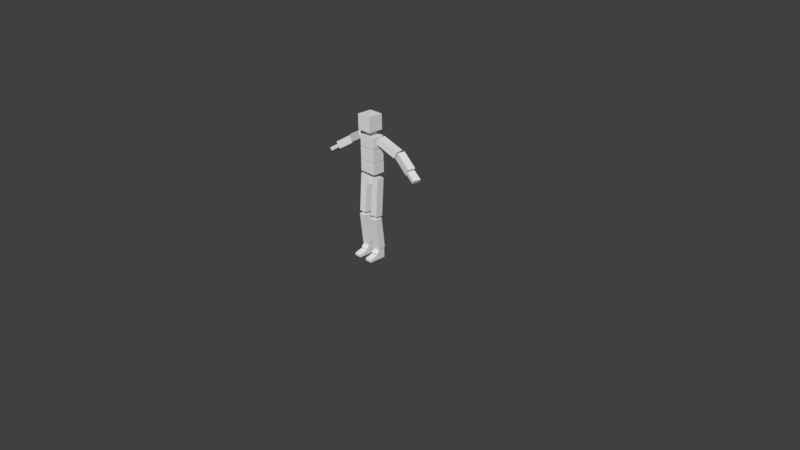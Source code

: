 # Source: block_character03.blend  (saved by Blender 2.78.0; exported with 4.5.12 LTS)
import bpy
from mathutils import Matrix  # noqa: F401  (used for matrix-valued properties, if any)

bpy.ops.wm.read_factory_settings(use_empty=True)
scene = bpy.context.scene
scene.name = 'Scene'

# ---- collections
col_collection_1 = bpy.data.collections.new('Collection 1'); scene.collection.children.link(col_collection_1)

# ---- materials (node trees are filled in below, after node groups)
mat_material_001 = bpy.data.materials.new('Material.001')
mat_material_001.alpha_threshold = 0.0
mat_material_001.use_transparent_shadow = False
mat_material_001.roughness = 0.5
mat_material_001.line_color = (0.0, 0.0, 0.0, 1.0)

# ---- material node trees

# ---- world
world_world = bpy.data.worlds.new('World'); scene.world = world_world
world_world.color = (0.05088, 0.05088, 0.05088)
world_world.use_sun_shadow = False
world_world.sun_shadow_jitter_overblur = 0.0
world_world.cycles.sampling_method = 'MANUAL'

# ---- cameras
cam_camera = bpy.data.cameras.new('Camera')
cam_camera.clip_end = 100.0
cam_camera.lens = 35.0
cam_camera.sensor_width = 32.0
cam_camera.sensor_height = 18.0
cam_camera.ortho_scale = 7.314
cam_camera.dof.focus_distance = 0.0
cam_camera.dof.aperture_fstop = 128.0

# ---- lights
light_lamp = bpy.data.lights.new('Lamp', 'POINT')
light_lamp.transmission_factor = 0.0
light_lamp.cutoff_distance = 30.0
light_lamp.energy = 100.0
light_lamp.shadow_buffer_clip_start = 1.001
light_lamp.shadow_soft_size = 0.1
light_lamp.shadow_maximum_resolution = 0.006
light_lamp.use_absolute_resolution = True

# ---- meshes
me_cube_001 = bpy.data.meshes.new('Cube.001')
me_cube_001.from_pydata([(0.1254, 0.06442, 1.557), (0.1421, -0.03418, 1.557), (0.1914, -0.02585, 1.643), (0.1747, 0.07275, 1.643), (0.3707, 0.1247, 1.425), (0.3845, 0.02561, 1.425), (0.434, 0.0325, 1.512), (0.4202, 0.1315, 1.512), (0.04, -5.662e-07, 1.142), (0.04, 0.1, 1.142), (0.04, 2.98e-08, 0.97), (0.04, 0.1, 0.97), (0.15, 0.06129, 0.1378), (0.15, -0.03819, 0.1276), (0.05, -0.03819, 0.1276), (0.05, 0.06129, 0.1378), (0.15, 0.01679, 0.5678), (0.15, -0.08291, 0.5601), (0.05, -0.08291, 0.5601), (0.05, 0.01679, 0.5678), (0.15, 0.02571, 0.593), (0.15, -0.07405, 0.5999), (0.05, -0.07405, 0.5999), (0.05, 0.02571, 0.593), (0.15, 0.06439, 1.096), (0.15, -0.03536, 1.103), (0.05, -0.03536, 1.103), (0.05, 0.06439, 1.096), (0.117, 0.1, 1.15), (0.117, -0.06, 1.15), (0.117, 0.1, 1.3), (0.117, -0.06, 1.3), (0.1155, 0.1, 1.48), (0.1155, -0.06, 1.48), (0.1155, 0.1, 1.63), (0.1155, -0.06, 1.63), (0.05, 0.06, 1.63), (0.05, -0.03, 1.63), (0.05, 0.06, 1.7), (0.05, -0.03, 1.7), (0.1, 0.1, 1.7), (0.1, -0.1, 1.7), (0.1, 0.1, 1.9), (0.1, -0.1, 1.9), (0.3975, 0.1484, 1.417), (0.3823, 0.04961, 1.417), (0.4317, 0.04199, 1.503), (0.447, 0.1408, 1.503), (0.6225, 0.1047, 1.28), (0.6047, 0.006318, 1.28), (0.6539, -0.002586, 1.366), (0.6717, 0.09582, 1.366), (0.6389, 0.1001, 1.297), (0.6206, 0.001774, 1.297), (0.6434, -0.002467, 1.337), (0.6617, 0.09585, 1.337), (0.7608, 0.08185, 1.221), (0.7425, -0.01646, 1.221), (0.7653, -0.0207, 1.261), (0.7836, 0.07761, 1.261), (0.15, 0.05, 0.12), (0.15, -0.03, 0.12), (0.05, -0.03, 0.12), (0.05, 0.05, 0.12), (0.15, 0.05, 0.0), (0.15, -0.03, 0.0), (0.05, -0.03, 0.0), (0.05, 0.05, 0.0), (0.15, -0.08, 0.06), (0.05, -0.08, 0.06), (0.15, -0.08, 0.0), (0.05, -0.08, 0.0), (0.15, -0.18, 0.03), (0.05, -0.18, 0.03), (0.15, -0.18, 0.0), (0.05, -0.18, 0.0), (0.15, -0.07, 0.08), (0.05, -0.07, 0.08), (0.15, -0.07, 0.0), (0.05, -0.07, 0.0), (0.1155, 0.1, 1.47), (0.1155, -0.06, 1.47), (0.1155, 0.1, 1.31), (0.1155, -0.06, 1.31), (-0.1254, 0.06442, 1.557), (-0.1421, -0.03418, 1.557), (-0.1914, -0.02585, 1.643), (-0.1747, 0.07275, 1.643), (-0.3707, 0.1247, 1.425), (-0.3845, 0.02561, 1.425), (-0.434, 0.0325, 1.512), (-0.4202, 0.1315, 1.512), (-0.04, -5.662e-07, 1.142), (-0.04, 0.1, 1.142), (-0.04, 2.98e-08, 0.97), (-0.04, 0.1, 0.97), (-0.15, 0.06129, 0.1378), (-0.15, -0.03819, 0.1276), (-0.05, -0.03819, 0.1276), (-0.05, 0.06129, 0.1378), (-0.15, 0.01679, 0.5678), (-0.15, -0.08291, 0.5601), (-0.05, -0.08291, 0.5601), (-0.05, 0.01679, 0.5678), (-0.15, 0.02571, 0.593), (-0.15, -0.07405, 0.5999), (-0.05, -0.07405, 0.5999), (-0.05, 0.02571, 0.593), (-0.15, 0.06439, 1.096), (-0.15, -0.03536, 1.103), (-0.05, -0.03536, 1.103), (-0.05, 0.06439, 1.096), (-0.117, 0.1, 1.15), (-0.117, -0.06, 1.15), (-0.117, 0.1, 1.3), (-0.117, -0.06, 1.3), (-0.1155, 0.1, 1.48), (-0.1155, -0.06, 1.48), (-0.1155, 0.1, 1.63), (-0.1155, -0.06, 1.63), (-0.05, 0.06, 1.63), (-0.05, -0.03, 1.63), (-0.05, 0.06, 1.7), (-0.05, -0.03, 1.7), (-0.1, 0.1, 1.7), (-0.1, -0.1, 1.7), (-0.1, 0.1, 1.9), (-0.1, -0.1, 1.9), (-0.3975, 0.1484, 1.417), (-0.3823, 0.04961, 1.417), (-0.4317, 0.04199, 1.503), (-0.447, 0.1408, 1.503), (-0.6225, 0.1047, 1.28), (-0.6047, 0.006318, 1.28), (-0.6539, -0.002586, 1.366), (-0.6717, 0.09582, 1.366), (-0.6389, 0.1001, 1.297), (-0.6206, 0.001774, 1.297), (-0.6434, -0.002467, 1.337), (-0.6617, 0.09585, 1.337), (-0.7608, 0.08185, 1.221), (-0.7425, -0.01646, 1.221), (-0.7653, -0.0207, 1.261), (-0.7836, 0.07761, 1.261), (0.0, 0.1, 1.142), (0.0, 3.874e-07, 1.142), (0.0, 0.1, 0.97), (0.0, 2.086e-07, 0.97), (0.0, -0.06, 1.15), (0.0, 0.1, 1.15), (0.0, -0.06, 1.3), (0.0, 0.1, 1.3), (0.0, -0.06, 1.48), (0.0, 0.1, 1.48), (0.0, -0.06, 1.63), (0.0, 0.1, 1.63), (0.0, -0.03, 1.63), (0.0, 0.06, 1.63), (0.0, -0.03, 1.7), (0.0, 0.06, 1.7), (0.0, -0.1, 1.7), (0.0, 0.1, 1.7), (0.0, -0.1, 1.9), (0.0, 0.1, 1.9), (-0.15, 0.05, 0.12), (-0.15, -0.03, 0.12), (-0.05, -0.03, 0.12), (-0.05, 0.05, 0.12), (-0.15, 0.05, 0.0), (-0.15, -0.03, 0.0), (-0.05, -0.03, 0.0), (-0.05, 0.05, 0.0), (-0.15, -0.08, 0.06), (-0.05, -0.08, 0.06), (-0.15, -0.08, 0.0), (-0.05, -0.08, 0.0), (-0.15, -0.18, 0.03), (-0.05, -0.18, 0.03), (-0.15, -0.18, 0.0), (-0.05, -0.18, 0.0), (-0.15, -0.07, 0.08), (-0.05, -0.07, 0.08), (-0.15, -0.07, 0.0), (-0.05, -0.07, 0.0), (-0.1155, 0.1, 1.47), (-0.1155, -0.06, 1.47), (0.0, -0.06, 1.47), (0.0, 0.1, 1.47), (-0.1155, 0.1, 1.31), (-0.1155, -0.06, 1.31), (0.0, -0.06, 1.31), (0.0, 0.1, 1.31)], [], [(5, 1, 0, 4), (7, 6, 5, 4), (3, 7, 4, 0), (7, 3, 2, 6), (3, 0, 1, 2), (6, 2, 1, 5), (11, 10, 147, 146), (9, 11, 146, 144), (11, 9, 8, 10), (9, 144, 145, 8), (10, 8, 145, 147), (12, 13, 14, 15), (16, 19, 18, 17), (12, 16, 17, 13), (13, 17, 18, 14), (14, 18, 19, 15), (16, 12, 15, 19), (20, 21, 22, 23), (24, 27, 26, 25), (20, 24, 25, 21), (21, 25, 26, 22), (22, 26, 27, 23), (24, 20, 23, 27), (28, 29, 148, 149), (30, 151, 150, 31), (28, 30, 31, 29), (29, 31, 150, 148), (30, 28, 149, 151), (32, 33, 152, 153), (34, 155, 154, 35), (32, 34, 35, 33), (33, 35, 154, 152), (34, 32, 153, 155), (36, 37, 156, 157), (38, 159, 158, 39), (36, 38, 39, 37), (37, 39, 158, 156), (38, 36, 157, 159), (40, 41, 160, 161), (42, 163, 162, 43), (40, 42, 43, 41), (41, 43, 162, 160), (42, 40, 161, 163), (49, 45, 44, 48), (51, 50, 49, 48), (47, 51, 48, 44), (51, 47, 46, 50), (47, 44, 45, 46), (50, 46, 45, 49), (57, 53, 52, 56), (59, 58, 57, 56), (55, 59, 56, 52), (59, 55, 54, 58), (55, 52, 53, 54), (58, 54, 53, 57), (60, 63, 62, 61), (64, 65, 66, 67), (60, 61, 65, 64), (62, 63, 67, 66), (63, 60, 64, 67), (62, 66, 79, 77), (68, 70, 71, 69), (72, 73, 75, 74), (70, 68, 72, 74), (68, 69, 73, 72), (69, 71, 75, 73), (71, 70, 74, 75), (76, 77, 79, 78), (65, 61, 76, 78), (66, 65, 78, 79), (61, 62, 77, 76), (80, 187, 186, 81), (82, 83, 190, 191), (187, 80, 82, 191), (81, 186, 190, 83), (80, 81, 83, 82), (89, 88, 84, 85), (91, 88, 89, 90), (87, 84, 88, 91), (91, 90, 86, 87), (87, 86, 85, 84), (90, 89, 85, 86), (95, 146, 147, 94), (93, 144, 146, 95), (95, 94, 92, 93), (93, 92, 145, 144), (94, 147, 145, 92), (96, 99, 98, 97), (100, 101, 102, 103), (96, 97, 101, 100), (97, 98, 102, 101), (98, 99, 103, 102), (100, 103, 99, 96), (104, 107, 106, 105), (108, 109, 110, 111), (104, 105, 109, 108), (105, 106, 110, 109), (106, 107, 111, 110), (108, 111, 107, 104), (112, 149, 148, 113), (114, 115, 150, 151), (112, 113, 115, 114), (113, 148, 150, 115), (114, 151, 149, 112), (116, 153, 152, 117), (118, 119, 154, 155), (116, 117, 119, 118), (117, 152, 154, 119), (118, 155, 153, 116), (120, 157, 156, 121), (122, 123, 158, 159), (120, 121, 123, 122), (121, 156, 158, 123), (122, 159, 157, 120), (124, 161, 160, 125), (126, 127, 162, 163), (124, 125, 127, 126), (125, 160, 162, 127), (126, 163, 161, 124), (133, 132, 128, 129), (135, 132, 133, 134), (131, 128, 132, 135), (135, 134, 130, 131), (131, 130, 129, 128), (134, 133, 129, 130), (141, 140, 136, 137), (143, 140, 141, 142), (139, 136, 140, 143), (143, 142, 138, 139), (139, 138, 137, 136), (142, 141, 137, 138), (164, 165, 166, 167), (168, 171, 170, 169), (164, 168, 169, 165), (166, 170, 171, 167), (167, 171, 168, 164), (166, 181, 183, 170), (172, 173, 175, 174), (176, 178, 179, 177), (174, 178, 176, 172), (172, 176, 177, 173), (173, 177, 179, 175), (175, 179, 178, 174), (180, 182, 183, 181), (169, 182, 180, 165), (170, 183, 182, 169), (165, 180, 181, 166), (184, 185, 186, 187), (188, 191, 190, 189), (187, 191, 188, 184), (185, 189, 190, 186), (184, 188, 189, 185)])
_uv = me_cube_001.uv_layers.new(name='UVMap')
_uv.uv.foreach_set('vector', [0.891, 0.7687, 0.891, 0.9071, 0.8304, 0.9071, 0.8304, 0.7687, 0.2727, 0.986, 0.2727, 0.9251, 0.3252, 0.9251, 0.3252, 0.986, 0.7395, 0.487, 0.7395, 0.327, 0.8001, 0.3269, 0.8001, 0.4869, 0.8001, 0.321, 0.8001, 0.1826, 0.8607, 0.1834, 0.8607, 0.3218, 0.9738, 0.7431, 0.9213, 0.7431, 0.9213, 0.6823, 0.9738, 0.6823, 0.8304, 9.678e-05, 0.8304, 0.16, 0.7698, 0.1599, 0.7698, 0.0, 0.1394, 0.927, 0.1394, 0.9878, 0.1152, 0.9878, 0.1152, 0.927, 0.9092, 0.3269, 0.9092, 0.4183, 0.8849, 0.4183, 0.8849, 0.3269, 0.8971, 0.487, 0.8971, 0.5783, 0.8365, 0.5783, 0.8365, 0.487, 0.8971, 0.5478, 0.9213, 0.5478, 0.9213, 0.6087, 0.8971, 0.6087, 0.194, 0.6635, 0.194, 0.5722, 0.2182, 0.5722, 0.2182, 0.6635, 0.891, 0.8296, 0.9516, 0.8296, 0.9516, 0.8904, 0.891, 0.8904, 0.0, 0.9678, 2.484e-07, 0.907, 0.0606, 0.907, 0.0606, 0.9678, 0.3031, 0.3043, 0.3031, 0.5722, 0.2425, 0.5722, 0.2425, 0.3043, 0.0, 0.5722, 2.89e-07, 0.3043, 0.06062, 0.3043, 0.06062, 0.5722, 0.1212, 0.5722, 0.1212, 0.3043, 0.1818, 0.3043, 0.1818, 0.5722, 0.5455, 0.2678, 0.5455, 0.5356, 0.4849, 0.5356, 0.4849, 0.2678, 0.891, 0.7687, 0.9516, 0.7687, 0.9516, 0.8296, 0.891, 0.8296, 0.6607, 0.9617, 0.6607, 0.9009, 0.7213, 0.9009, 0.7213, 0.9617, 0.4849, 0.0, 0.4849, 0.3043, 0.4243, 0.3043, 0.4243, 7.256e-08, 0.1212, 0.3043, 0.1212, 0.0, 0.1818, 7.256e-08, 0.1818, 0.3043, 0.2425, 3.628e-08, 0.2425, 0.3043, 0.1818, 0.3043, 0.1818, 0.0, 0.1212, 0.0, 0.1212, 0.3043, 0.06062, 0.3043, 0.06062, 0.0, 2.484e-07, 0.5722, 0.09699, 0.5722, 0.09699, 0.633, 0.0, 0.633, 0.6425, 0.7304, 0.6425, 0.6696, 0.7395, 0.6696, 0.7395, 0.7304, 0.5455, 0.8156, 0.4546, 0.8156, 0.4546, 0.7183, 0.5455, 0.7183, 0.8001, 0.3043, 0.7092, 0.3043, 0.7092, 0.2435, 0.8001, 0.2435, 0.6486, 0.3652, 0.7395, 0.3652, 0.7395, 0.4261, 0.6486, 0.4261, 0.3637, 0.5478, 0.4607, 0.5478, 0.4607, 0.6087, 0.3637, 0.6087, 0.5455, 0.7304, 0.5455, 0.6696, 0.6425, 0.6696, 0.6425, 0.7304, 0.8304, 0.8661, 0.7395, 0.8661, 0.7395, 0.7687, 0.8304, 0.7687, 0.09092, 0.8156, 7.226e-08, 0.8156, 0.0, 0.7548, 0.09092, 0.7548, 0.3637, 0.6696, 0.4546, 0.6696, 0.4546, 0.7304, 0.3637, 0.7304, 0.6061, 0.9009, 0.6607, 0.9009, 0.6607, 0.9313, 0.6061, 0.9313, 0.9092, 0.3878, 0.9092, 0.3574, 0.9637, 0.3574, 0.9637, 0.3878, 0.8304, 0.9939, 0.788, 0.9939, 0.788, 0.9391, 0.8304, 0.9391, 0.9941, 0.8296, 0.9516, 0.8296, 0.9516, 0.7991, 0.9941, 0.7991, 0.6183, 0.8278, 0.6607, 0.8278, 0.6607, 0.8583, 0.6183, 0.8583, 0.5455, 1.814e-08, 0.6486, 0.0, 0.6486, 0.06087, 0.5455, 0.06087, 0.5455, 0.487, 0.5455, 0.4261, 0.6486, 0.4261, 0.6486, 0.487, 0.6486, 0.1217, 0.6486, 0.2435, 0.5455, 0.2435, 0.5455, 0.1217, 0.4849, 0.5478, 0.3637, 0.5478, 0.3637, 0.487, 0.4849, 0.487, 0.3637, 0.3043, 0.4849, 0.3043, 0.4849, 0.3652, 0.3637, 0.3652, 0.3333, 0.6939, 0.3333, 0.8521, 0.2727, 0.8521, 0.2727, 0.6939, 0.9213, 0.2435, 0.9213, 0.1826, 0.9738, 0.1826, 0.9738, 0.2435, 0.7092, 0.1826, 0.7092, 0.3652, 0.6486, 0.3652, 0.6486, 0.1826, 0.2121, 0.8521, 0.2121, 0.6939, 0.2727, 0.6947, 0.2727, 0.8529, 0.9738, 0.6696, 0.9213, 0.6696, 0.9213, 0.6087, 0.9738, 0.6087, 0.7092, 0.1826, 0.7092, 7.256e-08, 0.7698, 0.0, 0.7698, 0.1826, 0.9515, 0.1826, 0.8911, 0.1826, 0.8911, 0.1217, 0.9515, 0.1217, 0.06062, 0.9467, 0.06062, 0.8858, 0.08479, 0.8858, 0.08479, 0.9467, 0.3613, 0.7642, 0.3613, 0.8342, 0.3333, 0.8341, 0.3333, 0.7641, 0.2122, 0.8537, 0.2726, 0.8529, 0.2726, 0.9137, 0.2122, 0.9145, 0.4849, 0.6087, 0.4607, 0.6087, 0.4607, 0.5478, 0.4849, 0.5478, 0.06062, 0.8858, 0.06062, 0.8158, 0.08858, 0.8156, 0.08858, 0.8857, 0.8607, 0.6087, 0.9213, 0.6087, 0.9213, 0.6574, 0.8607, 0.6574, 0.9213, 0.1826, 0.9213, 0.2313, 0.8607, 0.2313, 0.8607, 0.1826, 0.3455, 0.9251, 0.297, 0.9251, 0.297, 0.8521, 0.3455, 0.8521, 0.594, 0.9009, 0.5455, 0.9009, 0.5455, 0.8278, 0.594, 0.8278, 0.8001, 0.9391, 0.7395, 0.9391, 0.7395, 0.8661, 0.8001, 0.8661, 0.594, 0.9009, 0.594, 0.8278, 0.6183, 0.8278, 0.6183, 0.8765, 0.3252, 0.9251, 0.3616, 0.9251, 0.3616, 0.986, 0.3252, 0.986, 0.5455, 0.8156, 0.5455, 0.8765, 0.5274, 0.8765, 0.5274, 0.8156, 0.988, 0.1217, 0.9517, 0.1217, 0.9699, 0.06087, 0.988, 0.06087, 0.9213, 0.3169, 0.8607, 0.3169, 0.8607, 0.2557, 0.9213, 0.2557, 0.9577, 0.487, 0.9941, 0.487, 0.9941, 0.5478, 0.9759, 0.5478, 0.9517, 0.06087, 0.8911, 0.06087, 0.8911, 0.0, 0.9517, 9.07e-09, 0.788, 0.9391, 0.788, 1.0, 0.7395, 1.0, 0.7395, 0.9391, 0.297, 0.8521, 0.297, 0.9251, 0.2727, 0.9007, 0.2727, 0.8521, 0.8607, 0.2313, 0.9213, 0.2313, 0.9213, 0.2557, 0.8607, 0.2557, 0.8607, 0.6574, 0.9213, 0.6574, 0.9213, 0.6823, 0.8607, 0.6823, 0.7395, 0.487, 0.7395, 0.5478, 0.6425, 0.5478, 0.6425, 0.487, 0.5455, 0.487, 0.6425, 0.487, 0.6425, 0.5478, 0.5455, 0.5478, 0.194, 0.633, 0.194, 0.6939, 0.09699, 0.6939, 0.09699, 0.633, 0.3394, 0.5722, 0.3394, 0.633, 0.2425, 0.633, 0.2425, 0.5722, 0.8365, 0.5843, 0.7395, 0.5843, 0.7395, 0.487, 0.8365, 0.487, 0.8911, 0.1384, 0.8304, 0.1384, 0.8304, 3.628e-08, 0.8911, 0.0, 0.1515, 0.9259, 0.204, 0.9259, 0.204, 0.9868, 0.1515, 0.9868, 0.8001, 0.7687, 0.7395, 0.7686, 0.7395, 0.6087, 0.8001, 0.6088, 0.8001, 0.3278, 0.8607, 0.3269, 0.8607, 0.4653, 0.8001, 0.4661, 0.2122, 0.9754, 0.2122, 0.9145, 0.2647, 0.9145, 0.2647, 0.9754, 0.1515, 0.8538, 0.09092, 0.8539, 0.09092, 0.694, 0.1515, 0.6939, 0.09092, 0.927, 0.1152, 0.927, 0.1152, 0.9878, 0.09092, 0.9878, 0.8607, 0.3269, 0.8849, 0.3269, 0.8849, 0.4183, 0.8607, 0.4183, 0.06062, 0.907, 7.262e-08, 0.907, 0.0, 0.8156, 0.06062, 0.8156, 0.9456, 0.5478, 0.9456, 0.6087, 0.9213, 0.6087, 0.9213, 0.5478, 0.2425, 0.6635, 0.2182, 0.6635, 0.2182, 0.5722, 0.2425, 0.5722, 0.891, 0.9513, 0.891, 0.8904, 0.9516, 0.8904, 0.9516, 0.9513, 0.5455, 0.9009, 0.6061, 0.9009, 0.6061, 0.9617, 0.5455, 0.9617, 0.3031, 0.3043, 0.3637, 0.3043, 0.3637, 0.5722, 0.3031, 0.5722, 0.06062, 0.3043, 0.1212, 0.3043, 0.1212, 0.5722, 0.06062, 0.5722, 0.1818, 0.3043, 0.2425, 0.3043, 0.2425, 0.5722, 0.1818, 0.5722, 0.4849, 3.628e-08, 0.5455, 0.0, 0.5455, 0.2678, 0.4849, 0.2678, 0.3637, 0.9496, 0.3637, 0.8887, 0.4243, 0.8887, 0.4243, 0.9496, 0.8971, 0.487, 0.9577, 0.487, 0.9577, 0.5478, 0.8971, 0.5478, 0.3031, 0.0, 0.3637, 7.256e-08, 0.3637, 0.3043, 0.3031, 0.3043, 0.3637, 0.0, 0.4243, 3.628e-08, 0.4243, 0.3043, 0.3637, 0.3043, 0.3031, 0.3043, 0.2425, 0.3043, 0.2425, 7.256e-08, 0.3031, 0.0, 0.0, 0.0, 0.06062, 0.0, 0.06062, 0.3043, 4.336e-07, 0.3043, 2.665e-07, 0.6939, 0.0, 0.633, 0.09699, 0.633, 0.09699, 0.6939, 0.6425, 0.6087, 0.7395, 0.6087, 0.7395, 0.6696, 0.6425, 0.6696, 0.6425, 0.8278, 0.6425, 0.7304, 0.7335, 0.7304, 0.7335, 0.8278, 0.8001, 0.1826, 0.8001, 0.2435, 0.7092, 0.2435, 0.7092, 0.1826, 0.6486, 0.487, 0.6486, 0.4261, 0.7395, 0.4261, 0.7395, 0.487, 0.3637, 0.6696, 0.3637, 0.6087, 0.4607, 0.6087, 0.4607, 0.6696, 0.5455, 0.6087, 0.6425, 0.6087, 0.6425, 0.6696, 0.5455, 0.6696, 0.4546, 0.7913, 0.4546, 0.8887, 0.3637, 0.8887, 0.3637, 0.7913, 0.09092, 0.6939, 0.09092, 0.7548, 0.0, 0.7548, 7.226e-08, 0.6939, 0.3637, 0.7913, 0.3637, 0.7304, 0.4546, 0.7304, 0.4546, 0.7913, 0.6061, 0.9617, 0.6061, 0.9313, 0.6607, 0.9313, 0.6607, 0.9617, 0.9092, 0.3269, 0.9637, 0.3269, 0.9637, 0.3574, 0.9092, 0.3574, 0.988, 0.5478, 0.988, 0.6026, 0.9456, 0.6026, 0.9456, 0.5478, 0.9941, 0.7687, 0.9941, 0.7991, 0.9516, 0.7991, 0.9516, 0.7687, 0.6183, 0.8887, 0.6183, 0.8583, 0.6607, 0.8583, 0.6607, 0.8887, 0.5455, 0.1217, 0.5455, 0.06087, 0.6486, 0.06087, 0.6486, 0.1217, 0.5455, 0.3652, 0.6486, 0.3652, 0.6486, 0.4261, 0.5455, 0.4261, 0.6486, 0.3652, 0.5455, 0.3652, 0.5455, 0.2435, 0.6486, 0.2435, 0.4849, 0.4261, 0.4849, 0.487, 0.3637, 0.487, 0.3637, 0.4261, 0.3637, 0.4261, 0.3637, 0.3652, 0.4849, 0.3652, 0.4849, 0.4261, 0.8607, 0.7668, 0.8001, 0.7668, 0.8001, 0.6087, 0.8607, 0.6087, 0.9213, 0.2557, 0.9738, 0.2557, 0.9738, 0.3165, 0.9213, 0.3165, 0.7092, 0.1826, 0.6486, 0.1826, 0.6486, 0.0, 0.7092, 1.361e-07, 0.1515, 0.6947, 0.2121, 0.6939, 0.2121, 0.8521, 0.1515, 0.8529, 0.9212, 0.4791, 0.9212, 0.4183, 0.9736, 0.4183, 0.9736, 0.4791, 0.4849, 0.5356, 0.5455, 0.5356, 0.5455, 0.7183, 0.4849, 0.7183, 0.8908, 0.9071, 0.8908, 0.9679, 0.8304, 0.9679, 0.8304, 0.9071, 0.4607, 0.6087, 0.4849, 0.6087, 0.4849, 0.6696, 0.4607, 0.6696, 0.3613, 0.7639, 0.3333, 0.7641, 0.3333, 0.694, 0.3613, 0.6939, 0.8607, 0.4791, 0.8607, 0.4183, 0.9212, 0.4191, 0.9212, 0.4799, 0.3636, 0.5722, 0.3636, 0.633, 0.3395, 0.633, 0.3394, 0.5722, 0.8001, 0.8661, 0.828, 0.8662, 0.828, 0.9362, 0.8001, 0.9361, 0.9213, 0.6823, 0.9213, 0.731, 0.8607, 0.731, 0.8607, 0.6823, 0.1515, 0.8529, 0.2122, 0.8529, 0.2122, 0.9016, 0.1515, 0.9016, 0.6607, 0.9009, 0.6607, 0.8278, 0.7092, 0.8278, 0.7092, 0.9009, 0.4546, 0.84, 0.5274, 0.84, 0.5274, 0.8887, 0.4546, 0.8887, 0.09092, 0.927, 0.09092, 0.8539, 0.1515, 0.8539, 0.1515, 0.927, 0.4546, 0.84, 0.4789, 0.8156, 0.5274, 0.8156, 0.5274, 0.84, 0.988, 0.8296, 0.988, 0.8904, 0.9516, 0.8904, 0.9516, 0.8296, 0.3637, 0.9129, 0.3455, 0.9129, 0.3455, 0.8521, 0.3637, 0.8521, 0.988, 0.8904, 0.988, 0.9513, 0.9698, 0.9513, 0.9516, 0.8904, 0.5152, 0.8887, 0.5152, 0.95, 0.4546, 0.95, 0.4546, 0.8887, 0.9517, 0.06087, 0.9699, 9.07e-09, 0.988, 0.0, 0.988, 0.06087, 0.9517, 0.06087, 0.9517, 0.1217, 0.8911, 0.1217, 0.8911, 0.06087, 0.9515, 0.1217, 1.0, 0.1217, 1.0, 0.1826, 0.9515, 0.1826, 0.7092, 0.8278, 0.7335, 0.8278, 0.7335, 0.8765, 0.7092, 0.9009, 0.2122, 0.9016, 0.2122, 0.9259, 0.1515, 0.9259, 0.1515, 0.9016, 0.9213, 0.731, 0.9213, 0.7559, 0.8607, 0.7559, 0.8607, 0.731, 0.7395, 0.6087, 0.6425, 0.6087, 0.6425, 0.5478, 0.7395, 0.5478, 0.5455, 0.6087, 0.5455, 0.5478, 0.6425, 0.5478, 0.6425, 0.6087, 0.194, 0.633, 0.09699, 0.633, 0.09699, 0.5722, 0.194, 0.5722, 0.3394, 0.6939, 0.2425, 0.6939, 0.2425, 0.633, 0.3394, 0.633, 0.5455, 0.7304, 0.6425, 0.7304, 0.6425, 0.8278, 0.5455, 0.8278])
me_cube_001.materials.append(mat_material_001)
me_cube_001.use_remesh_preserve_volume = False
me_cube_001.use_remesh_preserve_attributes = False
me_cube_001.use_mirror_x = True
me_cube_001.update()
arm_armature = bpy.data.armatures.new('Armature')  # bones are not reproduced

# ---- objects
ob_lamp = bpy.data.objects.new('Lamp', light_lamp)
ob_camera = bpy.data.objects.new('Camera', cam_camera)
ob_metarig = bpy.data.objects.new('metarig', arm_armature)
ob_cubebody = bpy.data.objects.new('CubeBody', me_cube_001)

# ---- transforms, parenting, visibility, modifiers, constraints
ob_lamp.location = (4.076, 1.005, 5.904)
ob_lamp.rotation_euler = (0.6503, 0.05522, 1.866)
ob_lamp.lock_rotations_4d = False
ob_lamp.empty_display_type = 'ARROWS'
ob_lamp.color = (0.0, 0.0, 0.0, 0.0)
ob_lamp.hide_viewport = True
ob_lamp.hide_render = True
ob_lamp.lineart.crease_threshold = 0.0
ob_camera.location = (7.481, -6.508, 5.344)
ob_camera.rotation_euler = (1.109, 0.01082, 0.8149)
ob_camera.lock_rotations_4d = False
ob_camera.empty_display_type = 'ARROWS'
ob_camera.color = (0.0, 0.0, 0.0, 0.0)
ob_camera.hide_viewport = True
ob_camera.hide_render = True
ob_camera.display_type = 'WIRE'
ob_camera.lineart.crease_threshold = 0.0
ob_metarig.location = (0.0, 0.0, 0.0)
ob_metarig.lineart.crease_threshold = 0.0
ob_cubebody.parent = ob_metarig
ob_cubebody.location = (0.0, 0.0, 0.0)
ob_cubebody.lock_rotations_4d = False
ob_cubebody.empty_display_type = 'ARROWS'
ob_cubebody.lineart.crease_threshold = 0.0
ob_cubebody.use_mesh_mirror_x = True
_vg = ob_cubebody.vertex_groups.new(name='root')
_vg = ob_cubebody.vertex_groups.new(name='hips')
_vg.add([8, 9, 10, 11, 92, 93, 94, 95, 144, 145, 146, 147], 1.0, 'REPLACE')
_vg = ob_cubebody.vertex_groups.new(name='spine')
_vg.add([28, 29, 30, 31, 112, 113, 114, 115, 148, 149, 150, 151], 1.0, 'REPLACE')
_vg = ob_cubebody.vertex_groups.new(name='spine1')
_vg.add([80, 81, 82, 83, 184, 185, 186, 187, 188, 189, 190, 191], 1.0, 'REPLACE')
_vg = ob_cubebody.vertex_groups.new(name='chest')
_vg.add([32, 33, 34, 35, 116, 117, 118, 119, 152, 153, 154, 155], 1.0, 'REPLACE')
_vg = ob_cubebody.vertex_groups.new(name='neck')
_vg = ob_cubebody.vertex_groups.new(name='head')
_vg.add([40, 41, 42, 43, 124, 125, 126, 127, 160, 161, 162, 163], 1.0, 'REPLACE')
_vg = ob_cubebody.vertex_groups.new(name='shoulder.L')
_vg = ob_cubebody.vertex_groups.new(name='upper_arm.L')
_vg.add([0, 1, 2, 3, 4, 5, 6, 7], 1.0, 'REPLACE')
_vg = ob_cubebody.vertex_groups.new(name='forearm.L')
_vg.add([44, 45, 46, 47, 48, 49, 50, 51], 1.0, 'REPLACE')
_vg = ob_cubebody.vertex_groups.new(name='hand.L')
_vg.add([52, 53, 54, 55, 56, 57, 58, 59], 1.0, 'REPLACE')
_vg = ob_cubebody.vertex_groups.new(name='thumb.01.L')
_vg = ob_cubebody.vertex_groups.new(name='thumb.02.L')
_vg = ob_cubebody.vertex_groups.new(name='thumb.03.L')
_vg = ob_cubebody.vertex_groups.new(name='palm.02.L')
_vg = ob_cubebody.vertex_groups.new(name='f_middle.01.L')
_vg = ob_cubebody.vertex_groups.new(name='f_middle.02.L')
_vg = ob_cubebody.vertex_groups.new(name='f_middle.03.L')
_vg = ob_cubebody.vertex_groups.new(name='hand.L.holder')
_vg = ob_cubebody.vertex_groups.new(name='shoulder.R')
_vg = ob_cubebody.vertex_groups.new(name='upper_arm.R')
_vg.add([84, 85, 86, 87, 88, 89, 90, 91], 1.0, 'REPLACE')
_vg = ob_cubebody.vertex_groups.new(name='forearm.R')
_vg.add([128, 129, 130, 131, 132, 133, 134, 135], 1.0, 'REPLACE')
_vg = ob_cubebody.vertex_groups.new(name='hand.R')
_vg.add([136, 137, 138, 139, 140, 141, 142, 143], 1.0, 'REPLACE')
_vg = ob_cubebody.vertex_groups.new(name='thumb.01.R')
_vg = ob_cubebody.vertex_groups.new(name='thumb.02.R')
_vg = ob_cubebody.vertex_groups.new(name='thumb.03.R')
_vg = ob_cubebody.vertex_groups.new(name='palm.02.R')
_vg = ob_cubebody.vertex_groups.new(name='f_middle.01.R')
_vg = ob_cubebody.vertex_groups.new(name='f_middle.02.R')
_vg = ob_cubebody.vertex_groups.new(name='f_middle.03.R')
_vg = ob_cubebody.vertex_groups.new(name='hand.R.holder')
_vg = ob_cubebody.vertex_groups.new(name='thigh.L')
_vg.add([20, 21, 22, 23, 24, 25, 26, 27], 1.0, 'REPLACE')
_vg = ob_cubebody.vertex_groups.new(name='shin.L')
_vg.add([12, 13, 14, 15, 16, 17, 18, 19], 1.0, 'REPLACE')
_vg = ob_cubebody.vertex_groups.new(name='foot.L')
_vg.add([60, 61, 62, 63, 64, 65, 66, 67, 76, 77, 78, 79], 1.0, 'REPLACE')
_vg = ob_cubebody.vertex_groups.new(name='toe.L')
_vg.add([68, 69, 70, 71, 72, 73, 74, 75], 1.0, 'REPLACE')
_vg = ob_cubebody.vertex_groups.new(name='heel.L')
_vg = ob_cubebody.vertex_groups.new(name='thigh.R')
_vg.add([104, 105, 106, 107, 108, 109, 110, 111], 1.0, 'REPLACE')
_vg = ob_cubebody.vertex_groups.new(name='shin.R')
_vg.add([96, 97, 98, 99, 100, 101, 102, 103], 1.0, 'REPLACE')
_vg = ob_cubebody.vertex_groups.new(name='foot.R')
_vg.add([164, 165, 166, 167, 168, 169, 170, 171, 180, 181, 182, 183], 1.0, 'REPLACE')
_vg = ob_cubebody.vertex_groups.new(name='toe.R')
_vg.add([172, 173, 174, 175, 176, 177, 178, 179], 1.0, 'REPLACE')
_vg = ob_cubebody.vertex_groups.new(name='heel.R')
_vg = ob_cubebody.vertex_groups.new(name='hand.L.ik')
_vg = ob_cubebody.vertex_groups.new(name='hand.R.ik')
_vg = ob_cubebody.vertex_groups.new(name='shin.L.ik')
_vg = ob_cubebody.vertex_groups.new(name='shin.R.ik')
_vg = ob_cubebody.vertex_groups.new(name='forearm.L.ik')
_vg = ob_cubebody.vertex_groups.new(name='forearm.R.ik')
_vg = ob_cubebody.vertex_groups.new(name='foot_main_ik_l')
_vg = ob_cubebody.vertex_groups.new(name='roll_main_L')
_vg = ob_cubebody.vertex_groups.new(name='rollback_l')
_vg = ob_cubebody.vertex_groups.new(name='rollfront_l')
_vg = ob_cubebody.vertex_groups.new(name='foot.L.ik')
_vg = ob_cubebody.vertex_groups.new(name='foot_main_ik_r')
_vg = ob_cubebody.vertex_groups.new(name='roll_main_R')
_vg = ob_cubebody.vertex_groups.new(name='rollback_r')
_vg = ob_cubebody.vertex_groups.new(name='rollfront_r')
_vg = ob_cubebody.vertex_groups.new(name='foot.R.ik')
_m = ob_cubebody.modifiers.new('Armature', 'ARMATURE')
_m.object = ob_metarig

# ---- collection membership
col_collection_1.objects.link(ob_lamp)
col_collection_1.objects.link(ob_camera)
col_collection_1.objects.link(ob_metarig)
col_collection_1.objects.link(ob_cubebody)

# ---- scene / render settings (as saved in the file)
scene.camera = ob_camera
scene.frame_start = 1; scene.frame_end = 250; scene.frame_set(0)
scene.render.engine = 'BLENDER_EEVEE_NEXT'
scene.render.resolution_percentage = 50
scene.render.dither_intensity = 0.0
scene.cycles.use_denoising = False
scene.cycles.samples = 128
scene.cycles.sampling_pattern = 'TABULATED_SOBOL'
scene.cycles.light_sampling_threshold = 0.0
scene.cycles.use_adaptive_sampling = False
scene.cycles.use_light_tree = False
scene.cycles.blur_glossy = 0.0
scene.cycles.sample_clamp_indirect = 0.0
scene.view_settings.view_transform = 'Standard'
bpy.context.view_layer.update()

# ---- added for rendering (the .blend has no usable light): sun
light_auto_sun = bpy.data.lights.new('AutoSun', 'SUN')
light_auto_sun.energy = 3.0
light_auto_sun.angle = 0.0523599
ob_auto_sun = bpy.data.objects.new('AutoSun', light_auto_sun)
scene.collection.objects.link(ob_auto_sun)
ob_auto_sun.rotation_euler = (0.872665, 0.174533, 0.523599)
bpy.context.view_layer.update()
